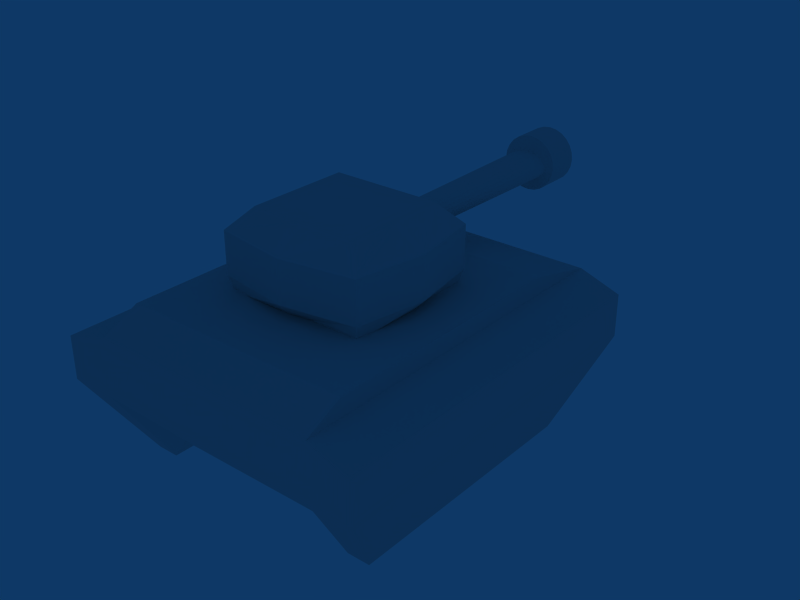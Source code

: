 # Source: greentank.blend  (saved by Blender 2.49.2; exported with 4.5.12 LTS)
import bpy
from mathutils import Matrix  # noqa: F401  (used for matrix-valued properties, if any)

bpy.ops.wm.read_factory_settings(use_empty=True)
scene = bpy.context.scene
scene.name = 'Scene'

# ---- collections
col_collection_1 = bpy.data.collections.new('Collection 1'); scene.collection.children.link(col_collection_1)

# ---- materials (node trees are filled in below, after node groups)
mat_material = bpy.data.materials.new('Material')
mat_material.alpha_threshold = 0.0
mat_material.preview_render_type = 'SHADERBALL'
mat_material.roughness = 0.5
mat_material.line_color = (0.0, 0.0, 0.0, 1.0)

# ---- material node trees

# ---- world
world_world = bpy.data.worlds.new('World'); scene.world = world_world
world_world.color = (0.05656, 0.2208, 0.4)
world_world.use_sun_shadow = False
world_world.sun_shadow_jitter_overblur = 0.0
world_world.cycles.sampling_method = 'MANUAL'
world_world.cycles.sample_map_resolution = 256

# ---- lights
light_lamp = bpy.data.lights.new('Lamp', 'POINT')
light_lamp.transmission_factor = 0.0
light_lamp.energy = 100.0
light_lamp.shadow_buffer_clip_start = 0.5
light_lamp.shadow_soft_size = 1.0
light_lamp.shadow_maximum_resolution = 0.006
light_lamp.use_absolute_resolution = True
light_lamp.cycles.use_multiple_importance_sampling = False

# ---- meshes
me_cylinder_001 = bpy.data.meshes.new('Cylinder.001')
me_cylinder_001.from_pydata([(-0.3603, 0.2498, 0.06262)], [], [])
me_cylinder_001.use_remesh_preserve_volume = False
me_cylinder_001.use_remesh_preserve_attributes = False
me_cylinder_001.use_mirror_vertex_groups = False
me_cylinder_001.update()
me_cylinder = bpy.data.meshes.new('Cylinder')
me_cylinder.from_pydata([(0.2222, 0.4168, -0.06319), (0.2222, -0.004912, -0.06319), (-0.2222, -0.004912, -0.06319), (-0.2222, 0.4168, -0.06319), (0.2222, 0.4168, 0.06262), (0.2222, -0.004912, 0.06262), (-0.2222, -0.004912, 0.06262), (-0.2222, 0.4168, 0.06262), (0.1633, 0.3609, 0.1255), (-0.1633, 0.3609, 0.1255), (-0.1633, 0.05096, 0.1255), (0.1633, 0.05096, 0.1255), (-0.2074, 0.009143, -0.1156), (-0.2074, 0.4027, -0.1156), (0.2074, 0.4027, -0.1156), (0.2074, 0.009143, -0.1156), (0.2592, 0.2059, -0.06319), (-0.2592, 0.2059, -0.06319), (0.2592, 0.2059, 0.06262), (-0.2592, 0.2059, 0.06262), (-0.1633, 0.2059, 0.1255), (0.1633, 0.2059, 0.1255), (-0.2074, 0.2059, -0.1156), (0.2074, 0.2059, -0.1156), (-1.207e-07, -0.04005, -0.06319), (-7.137e-08, 0.4519, -0.06319), (-2.495e-07, -0.04005, 0.06262), (-1.992e-08, 0.4519, 0.06262), (-7.105e-08, 0.3609, 0.1255), (-2.113e-07, 0.05096, 0.1255), (-7.756e-08, 0.4027, -0.1156), (-1.209e-07, 0.009143, -0.1156), (-1.476e-07, 0.2059, 0.1255), (-1.024e-07, 0.2059, -0.1156), (0.03492, -0.01663, 0.02937), (0.04276, -0.01663, 0.02068), (0.0477, -0.01663, 0.01057), (0.04938, -0.01663, -0.0002838), (0.0477, -0.01663, -0.01114), (0.04276, -0.01663, -0.02125), (0.03492, -0.01663, -0.02994), (0.02469, -0.01663, -0.0366), (0.01278, -0.01663, -0.04079), (5.405e-07, -0.01663, -0.04222), (-0.01278, -0.01663, -0.04079), (-0.02469, -0.01663, -0.0366), (-0.03492, -0.01663, -0.02994), (-0.04276, -0.01663, -0.02125), (-0.0477, -0.01663, -0.01114), (-0.04938, -0.01663, -0.0002838), (-0.0477, -0.01663, 0.01057), (-0.04276, -0.01663, 0.02068), (-0.03492, -0.01663, 0.02937), (-0.02469, -0.01663, 0.03603), (-0.01278, -0.01663, 0.04022), (4.828e-07, -0.01663, 0.04165), (0.01278, -0.01663, 0.04022), (0.02469, -0.01663, 0.03603), (0.04643, -0.6145, 0.03003), (0.05686, -0.6145, 0.02123), (0.06342, -0.6145, 0.01099), (0.06566, -0.6145, 4.347e-07), (0.06342, -0.6145, -0.01099), (0.05686, -0.6145, -0.02123), (0.04643, -0.6145, -0.03003), (0.03283, -0.6145, -0.03677), (0.01699, -0.6145, -0.04102), (3.046e-07, -0.6145, -0.04246), (-0.01699, -0.6145, -0.04102), (-0.03283, -0.6145, -0.03677), (-0.04643, -0.6145, -0.03003), (-0.05686, -0.6145, -0.02123), (-0.06342, -0.6145, -0.01099), (-0.06566, -0.6145, 5.379e-07), (-0.06342, -0.6145, 0.01099), (-0.05686, -0.6145, 0.02123), (-0.04643, -0.6145, 0.03003), (-0.03283, -0.6145, 0.03677), (-0.01699, -0.6145, 0.04102), (7.675e-07, -0.6145, 0.04246), (0.017, -0.6145, 0.04102), (0.03283, -0.6145, 0.03677), (5.213e-07, -0.01663, -0.0002838), (0.04307, -0.6291, 0.07459), (0.02229, -0.6291, 0.0832), (8.673e-07, -0.6291, 0.08613), (-0.02229, -0.6291, 0.0832), (-0.04306, -0.6291, 0.07459), (-0.0609, -0.6291, 0.0609), (-0.07459, -0.6291, 0.04307), (-0.0832, -0.6291, 0.02229), (-0.08613, -0.6291, 6.449e-07), (-0.0832, -0.6291, -0.02229), (-0.07459, -0.6291, -0.04306), (-0.0609, -0.6291, -0.0609), (-0.04307, -0.6291, -0.07459), (-0.02229, -0.6291, -0.0832), (2.602e-07, -0.6291, -0.08613), (0.02229, -0.6291, -0.0832), (0.04307, -0.6291, -0.07459), (0.0609, -0.6291, -0.0609), (0.07459, -0.6291, -0.04306), (0.0832, -0.6291, -0.02229), (0.08613, -0.6291, 4.354e-07), (0.0832, -0.6291, 0.02229), (0.07459, -0.6291, 0.04307), (0.0609, -0.6291, 0.0609), (0.0609, -0.7367, 0.0609), (0.07459, -0.7367, 0.04307), (0.0832, -0.7367, 0.02229), (0.08613, -0.7367, 4.467e-07), (0.0832, -0.7367, -0.02229), (0.07459, -0.7367, -0.04306), (0.0609, -0.7367, -0.0609), (0.04307, -0.7367, -0.07459), (0.02229, -0.7367, -0.0832), (2.725e-07, -0.7367, -0.08613), (-0.02229, -0.7367, -0.0832), (-0.04307, -0.7367, -0.07459), (-0.0609, -0.7367, -0.0609), (-0.07459, -0.7367, -0.04306), (-0.0832, -0.7367, -0.02229), (-0.08613, -0.7367, 6.561e-07), (-0.0832, -0.7367, 0.02229), (-0.07459, -0.7367, 0.04307), (-0.0609, -0.7367, 0.0609), (-0.04306, -0.7367, 0.07459), (-0.02229, -0.7367, 0.0832), (8.797e-07, -0.7367, 0.08613), (0.02229, -0.7367, 0.0832), (0.04307, -0.7367, 0.07459), (0.02718, -0.7512, 0.04707), (0.01407, -0.7512, 0.0525), (7.205e-07, -0.7512, 0.05435), (-0.01407, -0.7512, 0.0525), (-0.02718, -0.7512, 0.04707), (-0.03843, -0.7512, 0.03843), (-0.04707, -0.7512, 0.02718), (-0.0525, -0.7512, 0.01407), (-0.05435, -0.7512, 5.787e-07), (-0.0525, -0.7512, -0.01407), (-0.04707, -0.7512, -0.02718), (-0.03843, -0.7512, -0.03843), (-0.02718, -0.7512, -0.04707), (-0.01407, -0.7512, -0.0525), (3.373e-07, -0.7512, -0.05435), (0.01407, -0.7512, -0.0525), (0.02718, -0.7512, -0.04707), (0.03843, -0.7512, -0.03843), (0.04707, -0.7512, -0.02718), (0.0525, -0.7512, -0.01407), (0.05435, -0.7512, 4.465e-07), (0.0525, -0.7512, 0.01407), (0.04707, -0.7512, 0.02718), (0.03843, -0.7512, 0.03843), (0.03843, -0.7512, 0.03843), (0.04707, -0.7512, 0.02718), (0.0525, -0.7512, 0.01407), (0.05435, -0.7512, 4.465e-07), (0.0525, -0.7512, -0.01407), (0.04707, -0.7512, -0.02718), (0.03843, -0.7512, -0.03843), (0.02718, -0.7512, -0.04707), (0.01407, -0.7512, -0.0525), (3.373e-07, -0.7512, -0.05435), (-0.01407, -0.7512, -0.0525), (-0.02718, -0.7512, -0.04707), (-0.03843, -0.7512, -0.03843), (-0.04707, -0.7512, -0.02718), (-0.0525, -0.7512, -0.01407), (-0.05435, -0.7512, 5.787e-07), (-0.0525, -0.7512, 0.01407), (-0.04707, -0.7512, 0.02718), (-0.03843, -0.7512, 0.03843), (-0.02718, -0.7512, 0.04707), (-0.01407, -0.7512, 0.0525), (7.205e-07, -0.7512, 0.05435), (0.01407, -0.7512, 0.0525), (0.02718, -0.7512, 0.04707), (3.904e-07, -0.7512, 3.871e-07)], [], [(16, 0, 4, 18), (18, 5, 1, 16), (6, 19, 17, 2), (19, 7, 3, 17), (7, 19, 20, 9), (19, 6, 10, 20), (5, 18, 21, 11), (18, 4, 8, 21), (2, 17, 22, 12), (17, 3, 13, 22), (0, 16, 23, 14), (16, 1, 15, 23), (5, 26, 24, 1), (26, 6, 2, 24), (0, 25, 27, 4), (25, 3, 7, 27), (4, 27, 28, 8), (27, 7, 9, 28), (6, 26, 29, 10), (26, 5, 11, 29), (3, 25, 30, 13), (25, 0, 14, 30), (1, 24, 31, 15), (24, 2, 12, 31), (20, 32, 28, 9), (32, 21, 8, 28), (10, 29, 32, 20), (29, 11, 21, 32), (23, 33, 30, 14), (33, 22, 13, 30), (15, 31, 33, 23), (31, 12, 22, 33), (82, 34, 35), (82, 35, 36), (82, 36, 37), (82, 37, 38), (82, 38, 39), (82, 39, 40), (82, 40, 41), (82, 41, 42), (82, 42, 43), (82, 43, 44), (82, 44, 45), (82, 45, 46), (82, 46, 47), (82, 47, 48), (82, 48, 49), (82, 49, 50), (82, 50, 51), (82, 51, 52), (82, 52, 53), (82, 53, 54), (82, 54, 55), (82, 55, 56), (82, 56, 57), (57, 34, 82), (34, 58, 59, 35), (35, 59, 60, 36), (36, 60, 61, 37), (37, 61, 62, 38), (38, 62, 63, 39), (39, 63, 64, 40), (40, 64, 65, 41), (41, 65, 66, 42), (42, 66, 67, 43), (43, 67, 68, 44), (44, 68, 69, 45), (45, 69, 70, 46), (46, 70, 71, 47), (47, 71, 72, 48), (48, 72, 73, 49), (49, 73, 74, 50), (50, 74, 75, 51), (51, 75, 76, 52), (52, 76, 77, 53), (53, 77, 78, 54), (54, 78, 79, 55), (55, 79, 80, 56), (56, 80, 81, 57), (58, 34, 57, 81), (58, 81, 83, 106), (81, 80, 84, 83), (80, 79, 85, 84), (79, 78, 86, 85), (78, 77, 87, 86), (77, 76, 88, 87), (76, 75, 89, 88), (75, 74, 90, 89), (74, 73, 91, 90), (73, 72, 92, 91), (72, 71, 93, 92), (71, 70, 94, 93), (70, 69, 95, 94), (69, 68, 96, 95), (68, 67, 97, 96), (67, 66, 98, 97), (66, 65, 99, 98), (65, 64, 100, 99), (64, 63, 101, 100), (63, 62, 102, 101), (62, 61, 103, 102), (61, 60, 104, 103), (60, 59, 105, 104), (59, 58, 106, 105), (105, 106, 107, 108), (104, 105, 108, 109), (103, 104, 109, 110), (102, 103, 110, 111), (101, 102, 111, 112), (100, 101, 112, 113), (99, 100, 113, 114), (98, 99, 114, 115), (97, 98, 115, 116), (96, 97, 116, 117), (95, 96, 117, 118), (94, 95, 118, 119), (93, 94, 119, 120), (92, 93, 120, 121), (91, 92, 121, 122), (90, 91, 122, 123), (89, 90, 123, 124), (88, 89, 124, 125), (87, 88, 125, 126), (86, 87, 126, 127), (85, 86, 127, 128), (84, 85, 128, 129), (83, 84, 129, 130), (106, 83, 130, 107), (107, 130, 131, 154), (130, 129, 132, 131), (129, 128, 133, 132), (128, 127, 134, 133), (127, 126, 135, 134), (126, 125, 136, 135), (125, 124, 137, 136), (124, 123, 138, 137), (123, 122, 139, 138), (122, 121, 140, 139), (121, 120, 141, 140), (120, 119, 142, 141), (119, 118, 143, 142), (118, 117, 144, 143), (117, 116, 145, 144), (116, 115, 146, 145), (115, 114, 147, 146), (114, 113, 148, 147), (113, 112, 149, 148), (112, 111, 150, 149), (111, 110, 151, 150), (110, 109, 152, 151), (109, 108, 153, 152), (108, 107, 154, 153), (153, 154, 155, 156), (152, 153, 156, 157), (151, 152, 157, 158), (150, 151, 158, 159), (149, 150, 159, 160), (148, 149, 160, 161), (147, 148, 161, 162), (146, 147, 162, 163), (145, 146, 163, 164), (144, 145, 164, 165), (143, 144, 165, 166), (142, 143, 166, 167), (141, 142, 167, 168), (140, 141, 168, 169), (139, 140, 169, 170), (138, 139, 170, 171), (137, 138, 171, 172), (136, 137, 172, 173), (135, 136, 173, 174), (134, 135, 174, 175), (133, 134, 175, 176), (132, 133, 176, 177), (131, 132, 177, 178), (154, 131, 178, 155), (179, 156, 155), (179, 157, 156), (179, 158, 157), (179, 159, 158), (179, 160, 159), (179, 161, 160), (179, 162, 161), (179, 163, 162), (179, 164, 163), (179, 165, 164), (179, 166, 165), (179, 167, 166), (179, 168, 167), (179, 169, 168), (179, 170, 169), (179, 171, 170), (179, 172, 171), (179, 173, 172), (179, 174, 173), (179, 175, 174), (179, 176, 175), (179, 177, 176), (179, 178, 177), (179, 155, 178)])
_uv = me_cylinder.uv_layers.new(name='UVTex')
_uv.uv.foreach_set('vector', [0.2965, 0.5622, 0.2925, 0.392, 0.4115, 0.3924, 0.4154, 0.5626, 0.4154, 0.5626, 0.4105, 0.7329, 0.2915, 0.7325, 0.2965, 0.5622, 0.761, 0.3188, 0.7659, 0.4891, 0.6469, 0.4894, 0.642, 0.3191, 0.7659, 0.4891, 0.762, 0.6593, 0.643, 0.6597, 0.6469, 0.4894, 0.4154, 0.05616, 0.4153, 0.2288, 0.3385, 0.2166, 0.3604, 0.09322, 0.4153, 0.2288, 0.3559, 0.392, 0.3167, 0.3401, 0.3385, 0.2166, 0.0, 0.3359, 9.524e-05, 0.1633, 0.07692, 0.1754, 0.05505, 0.2988, 9.524e-05, 0.1633, 0.05951, 0.0, 0.09879, 0.05194, 0.07692, 0.1754, 0.642, 0.3191, 0.6469, 0.4894, 0.5912, 0.4895, 0.5907, 0.3306, 0.6469, 0.4894, 0.643, 0.6597, 0.5917, 0.6484, 0.5912, 0.4895, 0.2925, 0.392, 0.2965, 0.5622, 0.2407, 0.5621, 0.2412, 0.4032, 0.2965, 0.5622, 0.2915, 0.7325, 0.2402, 0.7211, 0.2407, 0.5621, 0.1715, 0.3924, 0.1752, 0.5626, 0.05606, 0.5623, 0.05238, 0.392, 0.1752, 0.5626, 0.1704, 0.7329, 0.05128, 0.7325, 0.05606, 0.5623, 0.4668, 0.6593, 0.4717, 0.4891, 0.5907, 0.4894, 0.5857, 0.6597, 0.4717, 0.4891, 0.4679, 0.3188, 0.5868, 0.3191, 0.5907, 0.4894, 0.05951, 0.0, 0.2424, 8.998e-05, 0.2296, 0.07258, 0.09879, 0.05194, 0.2424, 8.998e-05, 0.4154, 0.05616, 0.3604, 0.09322, 0.2296, 0.07258, 0.3559, 0.392, 0.173, 0.3919, 0.1859, 0.3194, 0.3167, 0.3401, 0.173, 0.3919, 0.0, 0.3359, 0.05505, 0.2988, 0.1859, 0.3194, 0.4679, 0.3188, 0.4717, 0.4891, 0.416, 0.4889, 0.4165, 0.33, 0.4717, 0.4891, 0.4668, 0.6593, 0.4154, 0.6478, 0.416, 0.4889, 0.05238, 0.392, 0.05606, 0.5623, 0.000516, 0.5621, 0.001032, 0.4032, 0.05606, 0.5623, 0.05128, 0.7325, 0.0, 0.721, 0.000516, 0.5621, 0.3385, 0.2166, 0.2077, 0.196, 0.2296, 0.07258, 0.3604, 0.09322, 0.2077, 0.196, 0.07692, 0.1754, 0.09879, 0.05194, 0.2296, 0.07258, 0.3167, 0.3401, 0.1859, 0.3194, 0.2077, 0.196, 0.3385, 0.2166, 0.1859, 0.3194, 0.05505, 0.2988, 0.07692, 0.1754, 0.2077, 0.196, 0.416, 0.1599, 0.5844, 0.1594, 0.5849, 0.3183, 0.4165, 0.3188, 0.5844, 0.1594, 0.7528, 0.1589, 0.7533, 0.3178, 0.5849, 0.3183, 0.4154, 0.000975, 0.5838, 0.0004875, 0.5844, 0.1594, 0.416, 0.1599, 0.5838, 0.0004875, 0.7523, 0.0, 0.7528, 0.1589, 0.5844, 0.1594, 0.4548, 0.6971, 0.47, 0.7319, 0.46, 0.7346, 0.4548, 0.6971, 0.46, 0.7346, 0.4496, 0.7346, 0.4548, 0.6971, 0.4496, 0.7346, 0.4396, 0.7321, 0.4548, 0.6971, 0.4396, 0.7321, 0.4306, 0.7273, 0.4548, 0.6971, 0.4306, 0.7273, 0.4233, 0.7203, 0.4548, 0.6971, 0.4233, 0.7203, 0.4181, 0.7118, 0.4548, 0.6971, 0.4181, 0.7118, 0.4154, 0.7023, 0.4548, 0.6971, 0.4154, 0.7023, 0.4155, 0.6925, 0.4548, 0.6971, 0.4155, 0.6925, 0.4181, 0.6829, 0.4548, 0.6971, 0.4181, 0.6829, 0.4233, 0.6744, 0.4548, 0.6971, 0.4233, 0.6744, 0.4307, 0.6673, 0.4548, 0.6971, 0.4307, 0.6673, 0.4397, 0.6623, 0.4548, 0.6971, 0.4397, 0.6623, 0.4497, 0.6597, 0.4548, 0.6971, 0.4497, 0.6597, 0.46, 0.6597, 0.4548, 0.6971, 0.46, 0.6597, 0.4701, 0.6621, 0.4548, 0.6971, 0.4701, 0.6621, 0.479, 0.667, 0.4548, 0.6971, 0.479, 0.667, 0.4864, 0.6739, 0.4548, 0.6971, 0.4864, 0.6739, 0.4915, 0.6824, 0.4548, 0.6971, 0.4915, 0.6824, 0.4942, 0.692, 0.4548, 0.6971, 0.4942, 0.692, 0.4942, 0.7018, 0.4548, 0.6971, 0.4942, 0.7018, 0.4915, 0.7114, 0.4548, 0.6971, 0.4915, 0.7114, 0.4863, 0.7199, 0.4548, 0.6971, 0.4863, 0.7199, 0.479, 0.727, 0.479, 0.727, 0.47, 0.7319, 0.4548, 0.6971, 1.0, 0.319, 0.998, 1.0, 0.9907, 1.0, 0.9927, 0.3189, 0.9927, 0.3189, 0.9907, 1.0, 0.9817, 0.9999, 0.9837, 0.3189, 0.9837, 0.3189, 0.9817, 0.9999, 0.9717, 0.9999, 0.9737, 0.3189, 0.9737, 0.3189, 0.9717, 0.9999, 0.9612, 0.9999, 0.9632, 0.3188, 0.9632, 0.3188, 0.9612, 0.9999, 0.951, 0.9999, 0.9531, 0.3188, 0.9531, 0.3188, 0.951, 0.9999, 0.9419, 0.9998, 0.9439, 0.3188, 0.7681, 1.0, 0.7659, 0.319, 0.7742, 0.3189, 0.7764, 1.0, 0.7764, 1.0, 0.7742, 0.3189, 0.7839, 0.3189, 0.7861, 0.9999, 0.7861, 0.9999, 0.7839, 0.3189, 0.7943, 0.3189, 0.7965, 0.9999, 0.7965, 0.9999, 0.7943, 0.3189, 0.8047, 0.3188, 0.8069, 0.9999, 0.8069, 0.9999, 0.8047, 0.3188, 0.8143, 0.3188, 0.8165, 0.9999, 0.8165, 0.9999, 0.8143, 0.3188, 0.8226, 0.3188, 0.8248, 0.9998, 0.8858, 1.0, 0.8838, 0.319, 0.8929, 0.3189, 0.8949, 1.0, 0.8949, 1.0, 0.8929, 0.3189, 0.9031, 0.3189, 0.9051, 1.0, 0.9051, 1.0, 0.9031, 0.3189, 0.9135, 0.3189, 0.9156, 0.9999, 0.9156, 0.9999, 0.9135, 0.3189, 0.9236, 0.3189, 0.9256, 0.9999, 0.9256, 0.9999, 0.9236, 0.3189, 0.9326, 0.3188, 0.9346, 0.9999, 0.9346, 0.9999, 0.9326, 0.3188, 0.9399, 0.3188, 0.9419, 0.9998, 0.8271, 1.0, 0.8248, 0.319, 0.8332, 0.3189, 0.8354, 1.0, 0.8354, 1.0, 0.8332, 0.3189, 0.8428, 0.3189, 0.845, 0.9999, 0.845, 0.9999, 0.8428, 0.3189, 0.8532, 0.3189, 0.8554, 0.9999, 0.8554, 0.9999, 0.8532, 0.3189, 0.8636, 0.3188, 0.8658, 0.9999, 0.8658, 0.9999, 0.8636, 0.3188, 0.8733, 0.3188, 0.8755, 0.9999, 0.8816, 0.3188, 0.8838, 0.9998, 0.8755, 0.9999, 0.8733, 0.3188, 0.6932, 0.7333, 0.6959, 0.7238, 0.7168, 0.7279, 0.7125, 0.7432, 0.6959, 0.7238, 0.6958, 0.7139, 0.7167, 0.7122, 0.7168, 0.7279, 0.6958, 0.7139, 0.6931, 0.7044, 0.7124, 0.6969, 0.7167, 0.7122, 0.6931, 0.7044, 0.688, 0.6958, 0.7041, 0.6832, 0.7124, 0.6969, 0.688, 0.6958, 0.6806, 0.6888, 0.6924, 0.6719, 0.7041, 0.6832, 0.6806, 0.6888, 0.6716, 0.6838, 0.678, 0.664, 0.6924, 0.6719, 0.6716, 0.6838, 0.6616, 0.6812, 0.662, 0.6598, 0.678, 0.664, 0.6616, 0.6812, 0.6512, 0.6811, 0.6454, 0.6597, 0.662, 0.6598, 0.6512, 0.6811, 0.6412, 0.6836, 0.6294, 0.6636, 0.6454, 0.6597, 0.6412, 0.6836, 0.6323, 0.6885, 0.615, 0.6714, 0.6294, 0.6636, 0.6323, 0.6885, 0.6249, 0.6954, 0.6033, 0.6825, 0.615, 0.6714, 0.6249, 0.6954, 0.6198, 0.7039, 0.595, 0.6961, 0.6033, 0.6825, 0.6198, 0.7039, 0.6171, 0.7134, 0.5907, 0.7113, 0.595, 0.6961, 0.6171, 0.7134, 0.6171, 0.7233, 0.5907, 0.7271, 0.5907, 0.7113, 0.6171, 0.7233, 0.6198, 0.7328, 0.595, 0.7424, 0.5907, 0.7271, 0.6198, 0.7328, 0.625, 0.7414, 0.6033, 0.7561, 0.595, 0.7424, 0.625, 0.7414, 0.6323, 0.7484, 0.6151, 0.7673, 0.6033, 0.7561, 0.6323, 0.7484, 0.6413, 0.7534, 0.6295, 0.7753, 0.6151, 0.7673, 0.6413, 0.7534, 0.6513, 0.756, 0.6455, 0.7795, 0.6295, 0.7753, 0.6513, 0.756, 0.6617, 0.7561, 0.6621, 0.7796, 0.6455, 0.7795, 0.6617, 0.7561, 0.6717, 0.7536, 0.6781, 0.7756, 0.6621, 0.7796, 0.6717, 0.7536, 0.6807, 0.7487, 0.6925, 0.7678, 0.6781, 0.7756, 0.6807, 0.7487, 0.688, 0.7418, 0.7042, 0.7568, 0.6925, 0.7678, 0.688, 0.7418, 0.6932, 0.7333, 0.7125, 0.7432, 0.7042, 0.7568, 0.9229, 0.1674, 0.9346, 0.1675, 0.9342, 0.2999, 0.9225, 0.2998, 0.9086, 0.1674, 0.9229, 0.1674, 0.9225, 0.2998, 0.9082, 0.2998, 0.8925, 0.1673, 0.9086, 0.1674, 0.9082, 0.2998, 0.8921, 0.2997, 0.8757, 0.1673, 0.8925, 0.1673, 0.8921, 0.2997, 0.8753, 0.2997, 0.8595, 0.1672, 0.8757, 0.1673, 0.8753, 0.2997, 0.8591, 0.2997, 0.8448, 0.1672, 0.8595, 0.1672, 0.8591, 0.2997, 0.8444, 0.2996, 0.8312, 0.0002241, 0.8444, 0.0002626, 0.844, 0.1327, 0.8307, 0.1326, 0.8157, 0.0001793, 0.8312, 0.0002241, 0.8307, 0.1326, 0.8153, 0.1326, 0.7991, 0.0001313, 0.8157, 0.0001793, 0.8153, 0.1326, 0.7987, 0.1326, 0.7825, 8.322e-05, 0.7991, 0.0001313, 0.7987, 0.1326, 0.782, 0.1325, 0.767, 3.845e-05, 0.7825, 8.322e-05, 0.782, 0.1325, 0.7666, 0.1325, 0.7537, 0.0, 0.767, 3.845e-05, 0.7666, 0.1325, 0.7533, 0.1324, 0.5156, 0.8112, 0.501, 0.8112, 0.5006, 0.6788, 0.5152, 0.6788, 0.5319, 0.8112, 0.5156, 0.8112, 0.5152, 0.6788, 0.5315, 0.6788, 0.5486, 0.8111, 0.5319, 0.8112, 0.5315, 0.6788, 0.5482, 0.6787, 0.5647, 0.8111, 0.5486, 0.8111, 0.5482, 0.6787, 0.5643, 0.6787, 0.5791, 0.811, 0.5647, 0.8111, 0.5643, 0.6787, 0.5787, 0.6786, 0.5907, 0.811, 0.5791, 0.811, 0.5787, 0.6786, 0.5903, 0.6786, 0.767, 0.3188, 0.7537, 0.3188, 0.7533, 0.1864, 0.7666, 0.1863, 0.7825, 0.3187, 0.767, 0.3188, 0.7666, 0.1863, 0.782, 0.1863, 0.7991, 0.3187, 0.7825, 0.3187, 0.782, 0.1863, 0.7987, 0.1862, 0.8157, 0.3186, 0.7991, 0.3187, 0.7987, 0.1862, 0.8153, 0.1862, 0.8312, 0.3186, 0.8157, 0.3186, 0.8153, 0.1862, 0.8307, 0.1861, 0.8444, 0.3185, 0.8312, 0.3186, 0.8307, 0.1861, 0.844, 0.1861, 0.844, 0.1861, 0.8307, 0.1861, 0.8243, 0.1672, 0.8349, 0.1672, 0.8307, 0.1861, 0.8153, 0.1862, 0.8119, 0.1673, 0.8243, 0.1672, 0.8153, 0.1862, 0.7987, 0.1862, 0.7986, 0.1673, 0.8119, 0.1673, 0.7987, 0.1862, 0.782, 0.1863, 0.7853, 0.1674, 0.7986, 0.1673, 0.782, 0.1863, 0.7666, 0.1863, 0.7729, 0.1674, 0.7853, 0.1674, 0.7666, 0.1863, 0.7533, 0.1864, 0.7623, 0.1674, 0.7729, 0.1674, 0.5903, 0.6786, 0.5787, 0.6786, 0.5706, 0.6597, 0.58, 0.6597, 0.5787, 0.6786, 0.5643, 0.6787, 0.5591, 0.6597, 0.5706, 0.6597, 0.5643, 0.6787, 0.5482, 0.6787, 0.5463, 0.6598, 0.5591, 0.6597, 0.5482, 0.6787, 0.5315, 0.6788, 0.5329, 0.6598, 0.5463, 0.6598, 0.5315, 0.6788, 0.5152, 0.6788, 0.5199, 0.6598, 0.5329, 0.6598, 0.5152, 0.6788, 0.5006, 0.6788, 0.5082, 0.6599, 0.5199, 0.6598, 0.7533, 0.1324, 0.7666, 0.1325, 0.7729, 0.1514, 0.7623, 0.1514, 0.7666, 0.1325, 0.782, 0.1325, 0.7853, 0.1514, 0.7729, 0.1514, 0.782, 0.1325, 0.7987, 0.1326, 0.7986, 0.1515, 0.7853, 0.1514, 0.7987, 0.1326, 0.8153, 0.1326, 0.8119, 0.1515, 0.7986, 0.1515, 0.8153, 0.1326, 0.8307, 0.1326, 0.8243, 0.1515, 0.8119, 0.1515, 0.8307, 0.1326, 0.844, 0.1327, 0.8349, 0.1516, 0.8243, 0.1515, 0.8444, 0.2996, 0.8591, 0.2997, 0.8637, 0.3186, 0.852, 0.3186, 0.8591, 0.2997, 0.8753, 0.2997, 0.8767, 0.3186, 0.8637, 0.3186, 0.8753, 0.2997, 0.8921, 0.2997, 0.8901, 0.3187, 0.8767, 0.3186, 0.8921, 0.2997, 0.9082, 0.2998, 0.903, 0.3187, 0.8901, 0.3187, 0.9082, 0.2998, 0.9225, 0.2998, 0.9145, 0.3188, 0.903, 0.3187, 0.9225, 0.2998, 0.9342, 0.2999, 0.9238, 0.3188, 0.9145, 0.3188, 0.0, 0.0, 0.0, 0.0, 0.0, 0.0, 0.0, 0.0, 0.0, 0.0, 0.0, 0.0, 0.0, 0.0, 0.0, 0.0, 0.0, 0.0, 0.0, 0.0, 0.0, 0.0, 0.0, 0.0, 0.0, 0.0, 0.0, 0.0, 0.0, 0.0, 0.0, 0.0, 0.0, 0.0, 0.0, 0.0, 0.0, 0.0, 0.0, 0.0, 0.0, 0.0, 0.0, 0.0, 0.0, 0.0, 0.0, 0.0, 0.0, 0.0, 0.0, 0.0, 0.0, 0.0, 0.0, 0.0, 0.0, 0.0, 0.0, 0.0, 0.0, 0.0, 0.0, 0.0, 0.0, 0.0, 0.0, 0.0, 0.0, 0.0, 0.0, 0.0, 0.0, 0.0, 0.0, 0.0, 0.0, 0.0, 0.0, 0.0, 0.0, 0.0, 0.0, 0.0, 0.0, 0.0, 0.0, 0.0, 0.0, 0.0, 0.0, 0.0, 0.0, 0.0, 0.0, 0.0, 0.0, 0.0, 0.0, 0.0, 0.0, 0.0, 0.0, 0.0, 0.0, 0.0, 0.0, 0.0, 0.0, 0.0, 0.0, 0.0, 0.0, 0.0, 0.0, 0.0, 0.0, 0.0, 0.0, 0.0, 0.0, 0.0, 0.0, 0.0, 0.0, 0.0, 0.0, 0.0, 0.0, 0.0, 0.0, 0.0, 0.0, 0.0, 0.0, 0.0, 0.0, 0.0, 0.0, 0.0, 0.0, 0.0, 0.0, 0.0, 0.0, 0.0, 0.0, 0.0, 0.0, 0.0, 0.0, 0.0, 0.0, 0.0, 0.0, 0.0, 0.0, 0.0, 0.0, 0.0, 0.0, 0.0, 0.0, 0.0, 0.0, 0.0, 0.0, 0.0, 0.0, 0.0, 0.0, 0.0, 0.0, 0.0, 0.0, 0.0, 0.0, 0.0, 0.0, 0.0, 0.0, 0.0, 0.0, 0.0, 0.0, 0.0, 0.0, 0.0, 0.0, 0.0, 0.0, 0.0, 0.365, 0.7809, 0.4054, 0.7512, 0.412, 0.7621, 0.365, 0.7809, 0.396, 0.7423, 0.4054, 0.7512, 0.365, 0.7809, 0.3845, 0.7361, 0.396, 0.7423, 0.365, 0.7809, 0.3717, 0.7329, 0.3845, 0.7361, 0.365, 0.7809, 0.3584, 0.733, 0.3717, 0.7329, 0.365, 0.7809, 0.3455, 0.7363, 0.3584, 0.733, 0.365, 0.7809, 0.334, 0.7427, 0.3455, 0.7363, 0.365, 0.7809, 0.3246, 0.7517, 0.334, 0.7427, 0.365, 0.7809, 0.318, 0.7627, 0.3246, 0.7517, 0.365, 0.7809, 0.3145, 0.7749, 0.318, 0.7627, 0.365, 0.7809, 0.3145, 0.7875, 0.3145, 0.7749, 0.365, 0.7809, 0.318, 0.7997, 0.3145, 0.7875, 0.365, 0.7809, 0.3246, 0.8106, 0.318, 0.7997, 0.365, 0.7809, 0.334, 0.8194, 0.3246, 0.8106, 0.365, 0.7809, 0.3455, 0.8257, 0.334, 0.8194, 0.365, 0.7809, 0.3583, 0.8289, 0.3455, 0.8257, 0.365, 0.7809, 0.3716, 0.8288, 0.3583, 0.8289, 0.365, 0.7809, 0.3844, 0.8254, 0.3716, 0.8288, 0.365, 0.7809, 0.3959, 0.819, 0.3844, 0.8254, 0.365, 0.7809, 0.4053, 0.8101, 0.3959, 0.819, 0.365, 0.7809, 0.412, 0.7991, 0.4053, 0.8101, 0.365, 0.7809, 0.4154, 0.7869, 0.412, 0.7991, 0.365, 0.7809, 0.4154, 0.7742, 0.4154, 0.7869, 0.365, 0.7809, 0.412, 0.7621, 0.4154, 0.7742])
me_cylinder.use_remesh_preserve_volume = False
me_cylinder.use_remesh_preserve_attributes = False
me_cylinder.use_mirror_vertex_groups = False
me_cylinder.update()
me_cube = bpy.data.meshes.new('Cube')
me_cube.from_pydata([(0.3448, -0.3862, -0.1995), (-0.3448, -0.3862, -0.1995), (-0.3448, 0.3862, -0.1995), (0.3448, 0.3862, -0.1995), (0.431, -0.5517, 0.1884), (-0.431, -0.5517, 0.1884), (-0.431, 0.5517, 0.1884), (0.431, 0.5517, 0.1884), (-0.431, -0.5517, 0.05912), (0.431, -0.5517, 0.05912), (-0.431, 0.5517, 0.05912), (0.431, 0.5517, 0.05912), (-0.2414, -0.3862, -0.1305), (-0.2414, 0.3862, -0.1305), (-0.3017, -0.5517, 0.2315), (-0.3017, 0.5517, 0.2315), (-0.3017, -0.5517, 0.05912), (-0.3017, 0.5517, 0.05912), (0.2569, -0.3862, -0.1305), (0.2569, 0.3862, -0.1305), (0.3211, -0.5517, 0.2315), (0.3211, 0.5517, 0.2315), (0.3211, -0.5517, 0.05912), (0.3211, 0.5517, 0.05912), (0.3211, 0.331, 0.2857), (0.3211, -0.4413, 0.2857), (-0.3017, 0.331, 0.2857), (-0.3017, -0.4413, 0.2857), (0.2569, -0.3862, -0.1269), (0.2569, 0.3862, -0.1269), (-0.2414, 0.3862, -0.1269), (-0.2414, -0.3862, -0.1269), (-0.2845, -0.3862, -0.1995), (-0.2845, 0.3862, -0.1995), (0.2836, -0.3862, -0.1995), (0.2836, 0.3862, -0.1995)], [], [(1, 8, 10, 2), (8, 5, 6, 10), (9, 0, 3, 11), (11, 7, 4, 9), (15, 6, 5, 14), (14, 5, 8, 16), (6, 15, 17, 10), (7, 21, 20, 4), (22, 16, 12, 18), (4, 20, 22, 9), (20, 14, 16, 22), (17, 23, 19, 13), (15, 21, 23, 17), (21, 7, 11, 23), (20, 21, 24, 25), (21, 15, 26, 24), (14, 20, 25, 27), (15, 14, 27, 26), (24, 26, 27, 25), (19, 18, 28, 29), (13, 19, 29, 30), (18, 12, 31, 28), (12, 13, 30, 31), (28, 31, 30, 29), (12, 32, 33, 13), (32, 1, 2, 33), (32, 16, 8), (1, 32, 8), (32, 12, 16), (33, 10, 17), (13, 33, 17), (33, 2, 10), (0, 34, 35, 3), (34, 18, 19, 35), (34, 9, 22), (18, 34, 22), (34, 0, 9), (35, 23, 11), (3, 35, 11), (35, 19, 23)])
_uv = me_cube.uv_layers.new(name='UVTex')
_uv.uv.foreach_set('vector', [0.4699, 0.07549, 0.5936, 0.0001758, 0.5952, 0.4997, 0.471, 0.4252, 0.5936, 0.0001758, 0.6516, 0.0, 0.6531, 0.4996, 0.5952, 0.4997, 0.4123, 0.4997, 0.2878, 0.4252, 0.2867, 0.07549, 0.4107, 0.000175, 0.4107, 0.000175, 0.4684, 0.0, 0.4699, 0.4996, 0.4123, 0.4997, 0.5939, 0.4997, 0.6531, 0.4999, 0.6516, 0.9995, 0.5924, 0.9993, 0.8607, 0.7221, 0.8414, 0.7808, 0.7829, 0.7809, 0.7827, 0.7224, 0.8401, 0.0, 0.8598, 0.05848, 0.7818, 0.05872, 0.7817, 0.0001773, 0.5421, 0.4997, 0.5924, 0.4999, 0.5908, 0.9995, 0.5405, 0.9993, 0.7818, 0.4404, 0.7827, 0.7224, 0.6852, 0.6954, 0.6845, 0.4698, 0.8401, 0.3905, 0.8598, 0.4402, 0.7818, 0.4404, 0.7817, 0.3906, 0.8598, 0.4402, 0.8607, 0.7221, 0.7827, 0.7224, 0.7818, 0.4404, 0.7818, 0.05872, 0.7827, 0.3407, 0.6852, 0.3119, 0.6845, 0.08634, 0.8598, 0.05848, 0.8607, 0.3405, 0.7827, 0.3407, 0.7818, 0.05872, 0.8607, 0.3405, 0.8414, 0.3903, 0.7829, 0.3905, 0.7827, 0.3407, 0.0, 1.0, 0.00155, 0.5004, 0.02539, 0.6004, 0.02431, 0.9501, 0.00155, 0.0, 0.2867, 0.0008651, 0.2864, 0.1008, 0.00124, 0.09991, 0.2851, 0.5004, 0.0, 0.4996, 0.000155, 0.4496, 0.2853, 0.4505, 0.976, 0.89, 0.9745, 0.3905, 0.9989, 0.4403, 1.0, 0.79, 0.00124, 0.09991, 0.2864, 0.1008, 0.2853, 0.4505, 0.000155, 0.4496, 0.8941, 0.8149, 0.8951, 0.4652, 0.8968, 0.4652, 0.8957, 0.8149, 0.5389, 0.7253, 0.5382, 0.4997, 0.5398, 0.4997, 0.5405, 0.7253, 0.5365, 0.7253, 0.5358, 0.4997, 0.5375, 0.4997, 0.5382, 0.7253, 0.284, 0.8502, 0.2851, 0.5005, 0.2867, 0.5005, 0.2856, 0.8502, 0.2867, 0.5011, 0.5148, 0.5004, 0.5159, 0.8501, 0.2878, 0.8508, 0.284, 0.8502, 0.2488, 0.8501, 0.2498, 0.5004, 0.2851, 0.5005, 0.02539, 0.5005, 0.05302, 0.5004, 0.0541, 0.8501, 0.02648, 0.8502, 0.654, 0.715, 0.7827, 0.7224, 0.7829, 0.7809, 0.6541, 0.7423, 0.654, 0.715, 0.7829, 0.7809, 0.654, 0.715, 0.6852, 0.6954, 0.7827, 0.7224, 0.6532, 0.06692, 0.7817, 0.0001773, 0.7818, 0.05872, 0.6845, 0.08634, 0.6532, 0.06692, 0.7818, 0.05872, 0.6532, 0.06692, 0.6531, 0.0396, 0.7817, 0.0001773, 0.2197, 0.5005, 0.2477, 0.5004, 0.2488, 0.8501, 0.2207, 0.8502, 0.8618, 0.4651, 0.8951, 0.4652, 0.8941, 0.8149, 0.8607, 0.8148, 0.6532, 0.4578, 0.7817, 0.3906, 0.7818, 0.4404, 0.8951, 0.4652, 0.8618, 0.4651, 0.9745, 0.3905, 0.6532, 0.4578, 0.6531, 0.4301, 0.7817, 0.3906, 0.654, 0.3241, 0.7827, 0.3407, 0.7829, 0.3905, 0.6541, 0.3518, 0.654, 0.3241, 0.7829, 0.3905, 0.8607, 0.8148, 0.8941, 0.8149, 0.9729, 0.89])
me_cube.materials.append(mat_material)
me_cube.use_remesh_preserve_volume = False
me_cube.use_remesh_preserve_attributes = False
me_cube.use_mirror_vertex_groups = False
me_cube.auto_texspace = False
me_cube.update()

# ---- objects
ob_tank = bpy.data.objects.new('Tank', None)
ob_canon = bpy.data.objects.new('Canon', None)
ob_cylinder_001 = bpy.data.objects.new('Cylinder.001', me_cylinder_001)
ob_cylinder = bpy.data.objects.new('Cylinder', me_cylinder)
ob_hull = bpy.data.objects.new('Hull', me_cube)
ob_lamp = bpy.data.objects.new('Lamp', light_lamp)

# ---- transforms, parenting, visibility, modifiers, constraints
ob_tank.location = (0.0, 0.0, 0.0)
ob_tank.rotation_euler = (1.571, -0.0, -0.0)
ob_tank.lock_rotations_4d = False
ob_tank.empty_display_type = 'ARROWS'
ob_tank.empty_image_offset = (0.0, 0.0)
ob_tank.color = (0.0, 0.0, 0.0, 1.0)
ob_tank.lineart.crease_threshold = 0.0
ob_canon.parent = ob_tank
ob_canon.matrix_parent_inverse = Matrix(((1.0, 0.0, 0.0, 0.0), (0.0, 7.55e-08, 1.0, 0.0), (0.0, -1.0, 7.55e-08, 0.0), (0.0, 0.0, 0.0, 1.0)))
ob_canon.location = (0.0, 0.0, 0.5)
ob_canon.rotation_euler = (1.571, 2.342e-09, -3.142)
ob_canon.lock_rotations_4d = False
ob_canon.empty_display_type = 'ARROWS'
ob_canon.empty_image_offset = (0.0, 0.0)
ob_canon.color = (0.0, 0.0, 0.0, 1.0)
ob_canon.lineart.crease_threshold = 0.0
ob_cylinder_001.parent = ob_canon
ob_cylinder_001.matrix_parent_inverse = Matrix(((1.0, -1.964e-09, -2.342e-09, 1.171e-09), (2.342e-09, 7.55e-08, 1.0, -0.5), (-1.964e-09, -1.0, 7.55e-08, -3.775e-08), (0.0, 0.0, 0.0, 1.0)))
ob_cylinder_001.location = (0.0, -0.181, 0.6181)
ob_cylinder_001.lock_rotations_4d = False
ob_cylinder_001.empty_display_type = 'ARROWS'
ob_cylinder_001.color = (0.0, 0.0, 0.0, 1.0)
ob_cylinder_001.lineart.crease_threshold = 0.0
ob_cylinder.parent = ob_canon
ob_cylinder.matrix_parent_inverse = Matrix(((1.0, -1.964e-09, -2.342e-09, 1.171e-09), (2.342e-09, 7.55e-08, 1.0, -0.5), (-1.964e-09, -1.0, 7.55e-08, -3.775e-08), (0.0, 0.0, 0.0, 1.0)))
ob_cylinder.location = (0.0, -0.181, 0.6181)
ob_cylinder.lock_rotations_4d = False
ob_cylinder.empty_display_type = 'ARROWS'
ob_cylinder.color = (0.0, 0.0, 0.0, 1.0)
ob_cylinder.lineart.crease_threshold = 0.0
ob_hull.parent = ob_tank
ob_hull.matrix_parent_inverse = Matrix(((1.0, 0.0, 0.0, 0.0), (0.0, 7.55e-08, 1.0, 0.0), (0.0, -1.0, 7.55e-08, 0.0), (0.0, 0.0, 0.0, 1.0)))
ob_hull.location = (0.0, 0.0, 0.2314)
ob_hull.scale = (1.116, 1.0, 1.0)
ob_hull.lock_rotations_4d = False
ob_hull.empty_display_type = 'ARROWS'
ob_hull.color = (0.0, 0.0, 0.0, 1.0)
ob_hull.lineart.crease_threshold = 0.0
ob_lamp.location = (0.723, 138.8, 118.6)
ob_lamp.lock_rotations_4d = False
ob_lamp.empty_display_type = 'ARROWS'
ob_lamp.color = (0.0, 0.0, 0.0, 1.0)
ob_lamp.lineart.crease_threshold = 0.0

# ---- collection membership
col_collection_1.objects.link(ob_tank)
col_collection_1.objects.link(ob_canon)
col_collection_1.objects.link(ob_cylinder_001)
col_collection_1.objects.link(ob_cylinder)
col_collection_1.objects.link(ob_hull)
col_collection_1.objects.link(ob_lamp)

# ---- scene / render settings (as saved in the file)
scene.frame_start = 1; scene.frame_end = 250; scene.frame_set(1)
scene.render.engine = 'BLENDER_EEVEE_NEXT'
scene.render.image_settings.file_format = 'JPEG'
scene.render.image_settings.color_mode = 'RGB'
scene.render.image_settings.compression = 90
scene.render.resolution_x = 800
scene.render.resolution_y = 600
scene.render.pixel_aspect_x = 100.0
scene.render.pixel_aspect_y = 100.0
scene.render.fps = 25
scene.render.dither_intensity = 0.0
scene.render.use_compositing = False
scene.render.use_sequencer = False
scene.render.bake_margin = 2
scene.render.bake_bias = 0.0
scene.render.use_stamp_time = False
scene.render.use_stamp_date = False
scene.render.use_stamp_frame = False
scene.render.use_stamp_camera = False
scene.render.use_stamp_scene = False
scene.render.use_stamp_filename = False
scene.render.use_stamp_render_time = False
scene.render.stamp_font_size = 0
scene.cycles.use_denoising = False
scene.cycles.samples = 10
scene.cycles.sampling_pattern = 'TABULATED_SOBOL'
scene.cycles.light_sampling_threshold = 0.0
scene.cycles.use_adaptive_sampling = False
scene.cycles.use_light_tree = False
scene.cycles.blur_glossy = 0.0
scene.cycles.volume_bounces = 1
scene.cycles.pixel_filter_type = 'GAUSSIAN'
scene.cycles.sample_clamp_indirect = 0.0
scene.view_settings.view_transform = 'Raw'
bpy.context.view_layer.update()

# ---- added for rendering (the .blend has no active camera): camera
cam_auto = bpy.data.cameras.new('AutoCamera')
cam_auto.lens = 50.0
cam_auto.sensor_width = 36.0
cam_auto.clip_end = 1000.0
ob_auto_camera = bpy.data.objects.new('AutoCamera', cam_auto)
scene.collection.objects.link(ob_auto_camera)
ob_auto_camera.location = (1.76377, -1.92623, 1.79879)
ob_auto_camera.rotation_euler = (1.09748, -7.21219e-08, 0.694738)
scene.camera = ob_auto_camera
bpy.context.view_layer.update()
